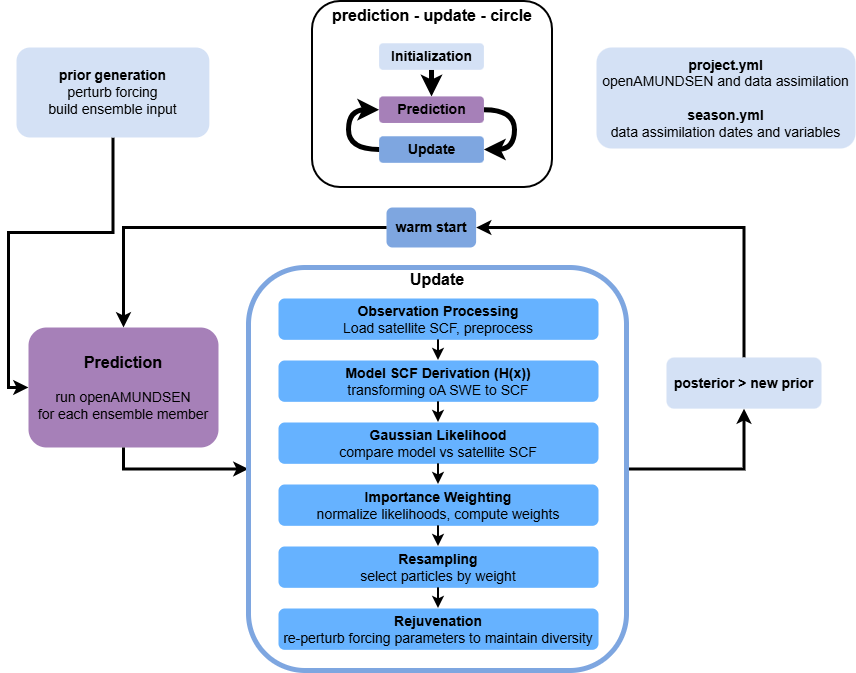

The diagram above was exported from draw.io. Its source (the exported page's mxGraphModel, read from the mxfile embedded in the PNG):
<mxGraphModel dx="5926" dy="1541" grid="1" gridSize="10" guides="0" tooltips="1" connect="1" arrows="0" fold="1" page="1" pageScale="1" pageWidth="900" pageHeight="700" background="#ffffff" math="0" shadow="0">
  <root>
    <mxCell id="0" />
    <mxCell id="1" parent="0" />
    <mxCell id="8S3uoiMbasI-x0eGvdJJ-29" style="edgeStyle=orthogonalEdgeStyle;rounded=0;orthogonalLoop=1;jettySize=auto;html=1;exitX=0.5;exitY=1;exitDx=0;exitDy=0;entryX=0;entryY=0.5;entryDx=0;entryDy=0;strokeWidth=3;fontSize=14;" parent="1" source="HH8_3Ut33JtvmdmJZQg9-11" target="HH8_3Ut33JtvmdmJZQg9-12" edge="1">
      <mxGeometry relative="1" as="geometry" />
    </mxCell>
    <mxCell id="HH8_3Ut33JtvmdmJZQg9-11" value="&lt;font color=&quot;#000000&quot;&gt;prior generation&lt;/font&gt;&lt;div&gt;&lt;font style=&quot;font-weight: normal;&quot; color=&quot;#000000&quot;&gt;perturb forcing&lt;br&gt;build ensemble input&lt;/font&gt;&lt;/div&gt;" style="text;html=1;whiteSpace=wrap;align=center;verticalAlign=middle;rounded=1;fontStyle=1;fillColor=light-dark(#D4E1F5,#D4E1F5);fontSize=14;" parent="1" vertex="1">
      <mxGeometry x="-4460" y="-640" width="192.84" height="90" as="geometry" />
    </mxCell>
    <mxCell id="8S3uoiMbasI-x0eGvdJJ-21" style="edgeStyle=orthogonalEdgeStyle;rounded=0;orthogonalLoop=1;jettySize=auto;html=1;exitX=1;exitY=0.5;exitDx=0;exitDy=0;entryX=1;entryY=0.5;entryDx=0;entryDy=0;strokeWidth=3;fontSize=14;" parent="1" source="6Ld9JavzICSV5pIzuOdI-15" target="Ciy1fNXVgt5ihS6A5YIR-1" edge="1">
      <mxGeometry relative="1" as="geometry" />
    </mxCell>
    <mxCell id="6Ld9JavzICSV5pIzuOdI-15" value="&lt;font color=&quot;#000000&quot;&gt;&lt;b&gt;posterior &amp;gt; new prior&lt;/b&gt;&lt;/font&gt;" style="text;html=1;whiteSpace=wrap;align=center;verticalAlign=middle;rounded=1;fillColor=light-dark(#D4E1F5,#D4E1F5);direction=north;textDirection=ltr;horizontal=1;rotation=0;fontSize=14;" parent="1" vertex="1">
      <mxGeometry x="-3810" y="-330" width="155" height="51.15" as="geometry" />
    </mxCell>
    <mxCell id="Ciy1fNXVgt5ihS6A5YIR-1" value="warm start" style="text;html=1;whiteSpace=wrap;align=center;verticalAlign=middle;rounded=1;fontStyle=1;fillColor=light-dark(#7EA6E0,#7EA6E0);fontSize=14;" parent="1" vertex="1">
      <mxGeometry x="-4090" y="-480" width="89.61" height="40" as="geometry" />
    </mxCell>
    <mxCell id="8S3uoiMbasI-x0eGvdJJ-20" style="edgeStyle=orthogonalEdgeStyle;rounded=0;orthogonalLoop=1;jettySize=auto;html=1;exitX=1;exitY=0.5;exitDx=0;exitDy=0;entryX=0;entryY=0.5;entryDx=0;entryDy=0;strokeWidth=3;fontSize=14;" parent="1" source="HH8_3Ut33JtvmdmJZQg9-20" target="6Ld9JavzICSV5pIzuOdI-15" edge="1">
      <mxGeometry relative="1" as="geometry" />
    </mxCell>
    <mxCell id="8S3uoiMbasI-x0eGvdJJ-30" style="edgeStyle=orthogonalEdgeStyle;rounded=0;orthogonalLoop=1;jettySize=auto;html=1;exitX=0.5;exitY=1;exitDx=0;exitDy=0;entryX=0;entryY=0.5;entryDx=0;entryDy=0;strokeWidth=3;fontSize=14;" parent="1" source="HH8_3Ut33JtvmdmJZQg9-12" target="HH8_3Ut33JtvmdmJZQg9-20" edge="1">
      <mxGeometry relative="1" as="geometry" />
    </mxCell>
    <mxCell id="HH8_3Ut33JtvmdmJZQg9-12" value="&lt;font style=&quot;color: rgb(0, 0, 0); font-size: 16px;&quot;&gt;Prediction&lt;/font&gt;&lt;div&gt;&lt;br&gt;&lt;div&gt;&lt;font style=&quot;color: rgb(0, 0, 0); font-weight: normal;&quot;&gt;run openAMUNDSEN&lt;/font&gt;&lt;/div&gt;&lt;div&gt;&lt;font style=&quot;color: rgb(0, 0, 0); font-weight: normal;&quot;&gt;for each ensemble member&lt;/font&gt;&lt;/div&gt;&lt;/div&gt;" style="text;html=1;whiteSpace=wrap;align=center;verticalAlign=middle;rounded=1;fontStyle=1;fillColor=#A680B8;fontSize=14;" parent="1" vertex="1">
      <mxGeometry x="-4448" y="-360" width="190" height="120" as="geometry" />
    </mxCell>
    <mxCell id="8S3uoiMbasI-x0eGvdJJ-23" value="" style="group;fontSize=14;" parent="1" vertex="1" connectable="0">
      <mxGeometry x="-4228" y="-420" width="378" height="403" as="geometry" />
    </mxCell>
    <mxCell id="HH8_3Ut33JtvmdmJZQg9-20" value="&lt;font style=&quot;line-height: 130%; font-size: 16px;&quot; color=&quot;#000000&quot;&gt; Update&lt;/font&gt;" style="text;html=1;whiteSpace=wrap;align=center;verticalAlign=top;rounded=1;fontStyle=1;fillColor=none;fontSize=14;strokeColor=light-dark(#7EA6E0,#7EA6E0);strokeWidth=5;spacingTop=-4;" parent="8S3uoiMbasI-x0eGvdJJ-23" vertex="1">
      <mxGeometry width="378.00000000000017" height="403.00000000000006" as="geometry" />
    </mxCell>
    <mxCell id="HH8_3Ut33JtvmdmJZQg9-13" value="&lt;font color=&quot;#000000&quot;&gt;&lt;span&gt;Observation Processing&lt;/span&gt;&lt;/font&gt;&lt;div&gt;&lt;font color=&quot;#000000&quot;&gt;&lt;span style=&quot;font-weight: normal;&quot;&gt;Load satellite SCF, preprocess&lt;/span&gt;&lt;span&gt;&lt;/span&gt;&lt;/font&gt;&lt;/div&gt;" style="text;html=1;whiteSpace=wrap;align=center;verticalAlign=middle;rounded=1;fontStyle=1;fillColor=light-dark(#66B2FF,#66B2FF);fontSize=14;" parent="8S3uoiMbasI-x0eGvdJJ-23" vertex="1">
      <mxGeometry x="30" y="31" width="320" height="41.33" as="geometry" />
    </mxCell>
    <mxCell id="HH8_3Ut33JtvmdmJZQg9-15" value="&lt;font color=&quot;#000000&quot;&gt;Model SCF Derivation (H(x))&lt;/font&gt;&lt;div&gt;&lt;font style=&quot;font-weight: normal;&quot; color=&quot;#000000&quot;&gt;transforming oA SWE to SCF&lt;/font&gt;&lt;/div&gt;" style="text;html=1;whiteSpace=wrap;align=center;verticalAlign=middle;rounded=1;fontStyle=1;fillColor=light-dark(#66B2FF,#66B2FF);fontSize=14;" parent="8S3uoiMbasI-x0eGvdJJ-23" vertex="1">
      <mxGeometry x="30" y="93" width="320" height="41.33" as="geometry" />
    </mxCell>
    <mxCell id="HH8_3Ut33JtvmdmJZQg9-16" value="&lt;font color=&quot;#000000&quot;&gt;Gaussian Likelihood&lt;/font&gt;&lt;div&gt;&lt;font style=&quot;font-weight: normal;&quot; color=&quot;#000000&quot;&gt;compare model vs satellite SCF&lt;/font&gt;&lt;/div&gt;" style="text;html=1;whiteSpace=wrap;align=center;verticalAlign=middle;rounded=1;fontStyle=1;fillColor=light-dark(#66B2FF,#66B2FF);fontSize=14;" parent="8S3uoiMbasI-x0eGvdJJ-23" vertex="1">
      <mxGeometry x="30" y="155" width="320" height="41.33" as="geometry" />
    </mxCell>
    <mxCell id="HH8_3Ut33JtvmdmJZQg9-17" value="&lt;font color=&quot;#000000&quot;&gt;Importance Weighting&lt;/font&gt;&lt;div&gt;&lt;font color=&quot;#000000&quot;&gt;&lt;span style=&quot;font-weight: 400;&quot;&gt;normalize likelihoods, compute weights&lt;/span&gt;&lt;/font&gt;&lt;/div&gt;" style="text;html=1;whiteSpace=wrap;align=center;verticalAlign=middle;rounded=1;fontStyle=1;fillColor=light-dark(#66B2FF,#66B2FF);fontSize=14;" parent="8S3uoiMbasI-x0eGvdJJ-23" vertex="1">
      <mxGeometry x="30" y="217" width="320" height="41.33" as="geometry" />
    </mxCell>
    <mxCell id="HH8_3Ut33JtvmdmJZQg9-18" value="&lt;font color=&quot;#000000&quot;&gt;Resampling&lt;/font&gt;&lt;div&gt;&lt;font color=&quot;#000000&quot;&gt;&lt;span style=&quot;font-weight: 400;&quot;&gt;select particles by weight&lt;/span&gt;&lt;/font&gt;&lt;/div&gt;" style="text;html=1;whiteSpace=wrap;align=center;verticalAlign=middle;rounded=1;fontStyle=1;fillColor=light-dark(#66B2FF,#66B2FF);fontSize=14;" parent="8S3uoiMbasI-x0eGvdJJ-23" vertex="1">
      <mxGeometry x="30" y="279" width="320" height="41.33" as="geometry" />
    </mxCell>
    <mxCell id="HH8_3Ut33JtvmdmJZQg9-19" value="&lt;font color=&quot;#000000&quot;&gt;Rejuvenation&lt;/font&gt;&lt;div&gt;&lt;font color=&quot;#000000&quot;&gt;&lt;span style=&quot;font-weight: 400;&quot;&gt;re-perturb forcing parameters to maintain diversity&lt;/span&gt;&lt;/font&gt;&lt;/div&gt;" style="text;html=1;whiteSpace=wrap;align=center;verticalAlign=middle;rounded=1;fontStyle=1;fillColor=light-dark(#66B2FF,#66B2FF);fontSize=14;strokeColor=none;strokeWidth=5;" parent="8S3uoiMbasI-x0eGvdJJ-23" vertex="1">
      <mxGeometry x="30" y="341" width="320" height="41.33" as="geometry" />
    </mxCell>
    <mxCell id="6Ld9JavzICSV5pIzuOdI-9" style="edgeStyle=none;rounded=0;orthogonalLoop=1;jettySize=auto;html=1;exitX=0.5;exitY=1;exitDx=0;exitDy=0;entryX=0.5;entryY=0;entryDx=0;entryDy=0;elbow=vertical;strokeColor=light-dark(#000000,#000000);strokeWidth=2;fontSize=14;" parent="8S3uoiMbasI-x0eGvdJJ-23" source="HH8_3Ut33JtvmdmJZQg9-13" target="HH8_3Ut33JtvmdmJZQg9-15" edge="1">
      <mxGeometry relative="1" as="geometry">
        <mxPoint x="-90.82057220704519" y="-27.28170468254637" as="sourcePoint" />
        <mxPoint x="-90.82057220704519" y="31.484616895323033" as="targetPoint" />
      </mxGeometry>
    </mxCell>
    <mxCell id="6Ld9JavzICSV5pIzuOdI-10" style="edgeStyle=none;rounded=0;orthogonalLoop=1;jettySize=auto;html=1;exitX=0.5;exitY=1;exitDx=0;exitDy=0;entryX=0.5;entryY=0;entryDx=0;entryDy=0;elbow=vertical;strokeColor=light-dark(#000000,#000000);strokeWidth=2;fontSize=14;" parent="8S3uoiMbasI-x0eGvdJJ-23" source="HH8_3Ut33JtvmdmJZQg9-15" target="HH8_3Ut33JtvmdmJZQg9-16" edge="1">
      <mxGeometry relative="1" as="geometry">
        <mxPoint x="-96.45184078286894" y="112.28830906489364" as="sourcePoint" />
        <mxPoint x="-96.45184078286894" y="171.054630642763" as="targetPoint" />
      </mxGeometry>
    </mxCell>
    <mxCell id="6Ld9JavzICSV5pIzuOdI-13" style="edgeStyle=none;rounded=0;orthogonalLoop=1;jettySize=auto;html=1;exitX=0.5;exitY=1;exitDx=0;exitDy=0;entryX=0.5;entryY=0;entryDx=0;entryDy=0;elbow=vertical;strokeColor=light-dark(#000000,#000000);strokeWidth=2;fontSize=14;" parent="8S3uoiMbasI-x0eGvdJJ-23" source="HH8_3Ut33JtvmdmJZQg9-16" target="HH8_3Ut33JtvmdmJZQg9-17" edge="1">
      <mxGeometry relative="1" as="geometry">
        <mxPoint x="-124.60818366198674" y="229.82095222063242" as="sourcePoint" />
        <mxPoint x="-124.60818366198674" y="288.58727379850194" as="targetPoint" />
      </mxGeometry>
    </mxCell>
    <mxCell id="6Ld9JavzICSV5pIzuOdI-11" style="edgeStyle=none;rounded=0;orthogonalLoop=1;jettySize=auto;html=1;exitX=0.5;exitY=1;exitDx=0;exitDy=0;entryX=0.5;entryY=0;entryDx=0;entryDy=0;elbow=vertical;strokeColor=light-dark(#000000,#000000);strokeWidth=2;fontSize=14;" parent="8S3uoiMbasI-x0eGvdJJ-23" source="HH8_3Ut33JtvmdmJZQg9-17" target="HH8_3Ut33JtvmdmJZQg9-18" edge="1">
      <mxGeometry relative="1" as="geometry">
        <mxPoint x="-124.60818366198674" y="347.3535953763713" as="sourcePoint" />
        <mxPoint x="-124.60818366198674" y="406.11991695424075" as="targetPoint" />
      </mxGeometry>
    </mxCell>
    <mxCell id="6Ld9JavzICSV5pIzuOdI-12" style="edgeStyle=none;rounded=0;orthogonalLoop=1;jettySize=auto;html=1;exitX=0.5;exitY=1;exitDx=0;exitDy=0;entryX=0.5;entryY=0;entryDx=0;entryDy=0;elbow=vertical;strokeColor=light-dark(#000000,#000000);strokeWidth=2;fontSize=14;" parent="8S3uoiMbasI-x0eGvdJJ-23" source="HH8_3Ut33JtvmdmJZQg9-18" target="HH8_3Ut33JtvmdmJZQg9-19" edge="1">
      <mxGeometry relative="1" as="geometry">
        <mxPoint x="-113.3456465103397" y="464.88623853211016" as="sourcePoint" />
        <mxPoint x="-113.3456465103397" y="523.6525601099795" as="targetPoint" />
      </mxGeometry>
    </mxCell>
    <mxCell id="8S3uoiMbasI-x0eGvdJJ-24" value="" style="group;fontSize=14;" parent="1" vertex="1" connectable="0">
      <mxGeometry x="-4164" y="-686" width="240" height="186" as="geometry" />
    </mxCell>
    <mxCell id="8S3uoiMbasI-x0eGvdJJ-14" value="prediction - update - circle" style="group;rounded=1;strokeColor=default;strokeWidth=2;align=center;verticalAlign=top;spacing=0;fontSize=16;fontStyle=1" parent="8S3uoiMbasI-x0eGvdJJ-24" vertex="1" connectable="0">
      <mxGeometry width="240" height="185.99999999999997" as="geometry" />
    </mxCell>
    <mxCell id="6Ld9JavzICSV5pIzuOdI-28" value="" style="group;fontSize=14;" parent="8S3uoiMbasI-x0eGvdJJ-24" vertex="1" connectable="0">
      <mxGeometry x="66.6079295154185" y="41.755102040816325" width="135.3726872246696" height="119.57142857142857" as="geometry" />
    </mxCell>
    <mxCell id="HH8_3Ut33JtvmdmJZQg9-4" style="edgeStyle=orthogonalEdgeStyle;rounded=0;orthogonalLoop=1;jettySize=auto;html=1;exitX=0.5;exitY=1;exitDx=0;exitDy=0;entryX=0.5;entryY=0;entryDx=0;entryDy=0;strokeColor=light-dark(#000000,#000000);strokeWidth=5;fontSize=14;" parent="6Ld9JavzICSV5pIzuOdI-28" source="HH8_3Ut33JtvmdmJZQg9-1" target="HH8_3Ut33JtvmdmJZQg9-2" edge="1">
      <mxGeometry relative="1" as="geometry" />
    </mxCell>
    <mxCell id="HH8_3Ut33JtvmdmJZQg9-1" value="&lt;font style=&quot;color: rgb(0, 0, 0);&quot;&gt;Initialization&lt;/font&gt;" style="text;html=1;whiteSpace=wrap;align=center;verticalAlign=middle;rounded=1;fontStyle=1;fillColor=light-dark(#D4E1F5,#D4E1F5);fontSize=14;" parent="6Ld9JavzICSV5pIzuOdI-28" vertex="1">
      <mxGeometry width="104.80466107716356" height="26.571428571428577" as="geometry" />
    </mxCell>
    <mxCell id="6Ld9JavzICSV5pIzuOdI-24" style="edgeStyle=orthogonalEdgeStyle;curved=1;rounded=0;orthogonalLoop=1;jettySize=auto;html=1;exitX=1;exitY=0.5;exitDx=0;exitDy=0;entryX=1;entryY=0.5;entryDx=0;entryDy=0;strokeColor=#000000;strokeWidth=5;fontSize=14;" parent="6Ld9JavzICSV5pIzuOdI-28" source="HH8_3Ut33JtvmdmJZQg9-2" target="HH8_3Ut33JtvmdmJZQg9-3" edge="1">
      <mxGeometry relative="1" as="geometry">
        <Array as="points">
          <mxPoint x="135.3726872246696" y="66.42857142857143" />
          <mxPoint x="135.3726872246696" y="106.2857142857143" />
        </Array>
      </mxGeometry>
    </mxCell>
    <mxCell id="HH8_3Ut33JtvmdmJZQg9-2" value="Prediction" style="text;html=1;whiteSpace=wrap;align=center;verticalAlign=middle;rounded=1;fontStyle=1;fillColor=#A680B8;fontSize=14;" parent="6Ld9JavzICSV5pIzuOdI-28" vertex="1">
      <mxGeometry y="53.14285714285715" width="104.80466107716356" height="26.571428571428577" as="geometry" />
    </mxCell>
    <mxCell id="HH8_3Ut33JtvmdmJZQg9-3" value="&lt;font color=&quot;#000000&quot;&gt;&lt;span&gt;Update&lt;/span&gt;&lt;/font&gt;" style="text;html=1;whiteSpace=wrap;align=center;verticalAlign=middle;rounded=1;fontStyle=1;fillColor=light-dark(#7EA6E0,#7EA6E0);fontSize=14;" parent="6Ld9JavzICSV5pIzuOdI-28" vertex="1">
      <mxGeometry y="93" width="104.80466107716356" height="26.571428571428577" as="geometry" />
    </mxCell>
    <mxCell id="6Ld9JavzICSV5pIzuOdI-25" style="edgeStyle=orthogonalEdgeStyle;curved=1;rounded=0;orthogonalLoop=1;jettySize=auto;html=1;exitX=0;exitY=0.5;exitDx=0;exitDy=0;entryX=0;entryY=0.5;entryDx=0;entryDy=0;strokeColor=light-dark(#000000,#000000);strokeWidth=5;fontSize=14;" parent="6Ld9JavzICSV5pIzuOdI-28" source="HH8_3Ut33JtvmdmJZQg9-3" target="HH8_3Ut33JtvmdmJZQg9-2" edge="1">
      <mxGeometry relative="1" as="geometry">
        <Array as="points">
          <mxPoint x="-30.568026147506053" y="106.2857142857143" />
          <mxPoint x="-30.568026147506053" y="66.42857142857143" />
        </Array>
      </mxGeometry>
    </mxCell>
    <mxCell id="af5bkLkOZLcB0iVCNCVN-1" value="&lt;span style=&quot;background-color: transparent;&quot;&gt;project.yml&lt;/span&gt;&lt;div&gt;&lt;div&gt;&lt;font color=&quot;#000000&quot;&gt;&lt;span style=&quot;font-weight: normal;&quot;&gt;openAMUNDSEN and data assimilation&lt;/span&gt;&lt;/font&gt;&lt;/div&gt;&lt;div&gt;&lt;font color=&quot;#000000&quot;&gt;&lt;br&gt;&lt;/font&gt;&lt;/div&gt;&lt;div&gt;&lt;font color=&quot;#000000&quot;&gt;season.yml&lt;br&gt;&lt;span style=&quot;font-weight: normal;&quot;&gt;data assimilation dates and variables&lt;/span&gt;&lt;/font&gt;&lt;/div&gt;&lt;/div&gt;" style="text;html=1;whiteSpace=wrap;align=center;verticalAlign=middle;rounded=1;fontStyle=1;fillColor=light-dark(#D4E1F5,#D4E1F5);fontSize=14;" parent="1" vertex="1">
      <mxGeometry x="-3880" y="-640" width="259" height="101" as="geometry" />
    </mxCell>
    <mxCell id="vymfcuxSmdr91c7PGqwS-1" style="edgeStyle=orthogonalEdgeStyle;rounded=0;orthogonalLoop=1;jettySize=auto;html=1;exitX=0;exitY=0.5;exitDx=0;exitDy=0;entryX=0.5;entryY=0;entryDx=0;entryDy=0;strokeWidth=3;fontSize=14;" parent="1" source="Ciy1fNXVgt5ihS6A5YIR-1" target="HH8_3Ut33JtvmdmJZQg9-12" edge="1">
      <mxGeometry relative="1" as="geometry">
        <mxPoint x="-3616" y="-377" as="sourcePoint" />
        <mxPoint x="-3844" y="-534" as="targetPoint" />
      </mxGeometry>
    </mxCell>
  </root>
</mxGraphModel>